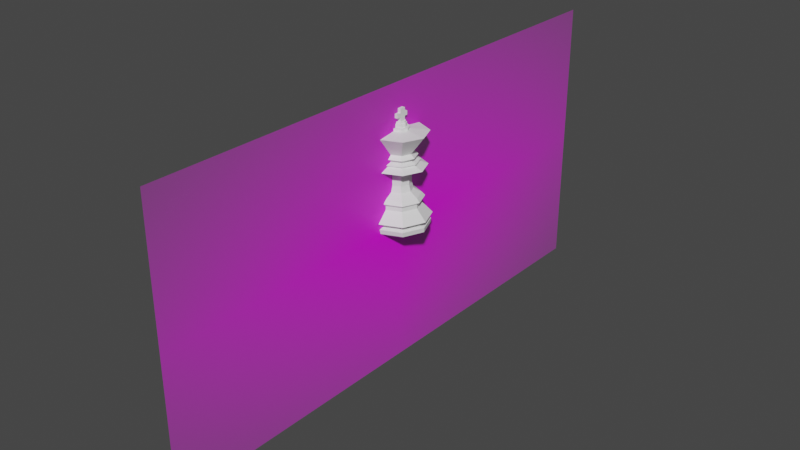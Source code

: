 # Source: King.blend  (saved by Blender 3.0.42; exported with 4.5.12 LTS)
import bpy
from mathutils import Matrix  # noqa: F401  (used for matrix-valued properties, if any)

bpy.ops.wm.read_factory_settings(use_empty=True)
scene = bpy.context.scene
scene.name = 'Scene'

# ---- collections
col_collection = bpy.data.collections.new('Collection'); scene.collection.children.link(col_collection)

# ---- images (referenced by path relative to the original .blend; pixels are not part of the script)
import os
ASSET_DIR = os.environ.get("B2B_ASSET_DIR", "")  # directory of the original .blend (textures are referenced by path, not embedded)
HERE = os.path.dirname(os.path.abspath(__file__))  # packed textures are extracted next to this script under _unpacked/

def load_image(name, relpath, width, height, colorspace="sRGB"):
    """Load a texture the original file referenced (path relative to the .blend, or extracted next to this script)."""
    p = next((c for c in (os.path.join(HERE, relpath), os.path.join(ASSET_DIR, relpath)) if relpath and os.path.exists(c)), "")
    if p:
        img = bpy.data.images.load(p, check_existing=True)
        img.name = name
    else:  # same state as the original file: an image datablock whose file is absent (Cycles renders it pink)
        img = bpy.data.images.new(name, width, height)
        img.source = "FILE"
        img.filepath = "//" + (relpath or name)
    img.colorspace_settings.name = colorspace
    return img
img_istockphoto_1197057716_170667a_jpg = load_image('istockphoto-1197057716-170667a.jpg', 'istockphoto-1197057716-170667a.jpg', 1024, 1024, 'sRGB')

# ---- materials (node trees are filled in below, after node groups)
mat_istockphoto_1197057716_170667a = bpy.data.materials.new('istockphoto-1197057716-170667a')
mat_istockphoto_1197057716_170667a.surface_render_method = 'BLENDED'
mat_istockphoto_1197057716_170667a.blend_method = 'BLEND'
mat_istockphoto_1197057716_170667a.use_transparent_shadow = False
mat_white = bpy.data.materials.new('white')
mat_white.use_transparent_shadow = False

# ---- material node trees
mat_istockphoto_1197057716_170667a.use_nodes = True; mat_istockphoto_1197057716_170667a.node_tree.nodes.clear()
_N = mat_istockphoto_1197057716_170667a.node_tree.nodes; _L = mat_istockphoto_1197057716_170667a.node_tree.links
n0 = _N.new('ShaderNodeOutputMaterial'); n0.name = 'Material Output'; n0.location = (300, 300)
n1 = _N.new('ShaderNodeTexImage'); n1.name = 'Image Texture'; n1.location = (-200, 300)
n1.image = img_istockphoto_1197057716_170667a_jpg
n1.extension = 'CLIP'
n2 = _N.new('ShaderNodeBsdfPrincipled'); n2.name = 'Principled BSDF'; n2.location = (0, 300)
n2.distribution = 'GGX'
n2.subsurface_method = 'RANDOM_WALK_SKIN'
n2.inputs[3].default_value = 1.45
n2.inputs[27].default_value = (0.0, 0.0, 0.0, 1.0)
n2.inputs[28].default_value = 1.0
_L.new(n1.outputs[0], n2.inputs[0])
_L.new(n1.outputs[1], n2.inputs[4])
_L.new(n2.outputs[0], n0.inputs[0])
n0.is_active_output = True
mat_white.use_nodes = True; mat_white.node_tree.nodes.clear()
_N = mat_white.node_tree.nodes; _L = mat_white.node_tree.links
n0 = _N.new('ShaderNodeBsdfPrincipled'); n0.name = 'Principled BSDF'; n0.location = (10, 300)
n0.distribution = 'GGX'
n0.subsurface_method = 'RANDOM_WALK_SKIN'
n0.inputs[0].default_value = (0.8912, 0.8912, 0.8912, 1.0)
n0.inputs[3].default_value = 1.45
n0.inputs[27].default_value = (0.0, 0.0, 0.0, 1.0)
n0.inputs[28].default_value = 1.0
n1 = _N.new('ShaderNodeOutputMaterial'); n1.name = 'Material Output'; n1.location = (300, 300)
_L.new(n0.outputs[0], n1.inputs[0])
n1.is_active_output = True

# ---- world
world_world = bpy.data.worlds.new('World'); scene.world = world_world
world_world.use_nodes = True; world_world.node_tree.nodes.clear()
_N = world_world.node_tree.nodes; _L = world_world.node_tree.links
n0 = _N.new('ShaderNodeOutputWorld'); n0.name = 'World Output'; n0.location = (300, 300)
n1 = _N.new('ShaderNodeBackground'); n1.name = 'Background'; n1.location = (10, 300)
n1.inputs[0].default_value = (0.05088, 0.05088, 0.05088, 1.0)
_L.new(n1.outputs[0], n0.inputs[0])
n0.is_active_output = True
world_world.color = (0.05088, 0.05088, 0.05088)
world_world.use_sun_shadow = False
world_world.sun_shadow_jitter_overblur = 0.0

# ---- meshes
me_istockphoto_1197057716_170667a = bpy.data.meshes.new('istockphoto-1197057716-170667a')
me_istockphoto_1197057716_170667a.from_pydata([(-0.8527, -0.5, 0.0), (0.8527, -0.5, 0.0), (-0.8527, 0.5, 0.0), (0.8527, 0.5, 0.0)], [], [(0, 1, 3, 2)])
_uv = me_istockphoto_1197057716_170667a.uv_layers.new(name='UVMap')
_uv.uv.foreach_set('vector', [0.0, 0.0, 1.0, 0.0, 1.0, 1.0, 0.0, 1.0])
me_istockphoto_1197057716_170667a.materials.append(mat_istockphoto_1197057716_170667a)
me_istockphoto_1197057716_170667a.use_remesh_fix_poles = True
me_istockphoto_1197057716_170667a.use_remesh_preserve_attributes = False
me_istockphoto_1197057716_170667a.update()
me_cylinder = bpy.data.meshes.new('Cylinder')
me_cylinder.from_pydata([(2.416e-08, 0.9263, 0.0), (2.462e-08, 0.7363, 2.024), (0.655, 0.655, 0.0), (0.5206, 0.5206, 2.024), (0.9263, 2.921e-08, 0.0), (0.7363, 2.921e-08, 2.024), (0.655, -0.655, 0.0), (0.5206, -0.5206, 2.024), (-5.681e-08, -0.9263, 0.0), (-3.976e-08, -0.7363, 2.024), (-0.655, -0.655, 0.0), (-0.5206, -0.5206, 2.024), (-0.9263, 2.921e-08, 0.0), (-0.7363, 2.921e-08, 2.024), (-0.655, 0.655, 0.0), (-0.5206, 0.5206, 2.024), (2.905e-08, 1.105, 1.074), (0.7817, 0.7817, 1.074), (1.105, 2.921e-08, 1.074), (0.7817, -0.7817, 1.074), (-6.758e-08, -1.105, 1.074), (-0.7817, -0.7817, 1.074), (-1.105, 2.921e-08, 1.074), (-0.7817, 0.7817, 1.074), (2.584e-08, 0.8203, 0.7025), (0.58, 0.58, 0.7025), (0.8203, 2.921e-08, 0.7025), (0.58, -0.58, 0.7025), (-4.587e-08, -0.8203, 0.7025), (-0.58, -0.58, 0.7025), (-0.8203, 2.921e-08, 0.7025), (-0.58, 0.58, 0.7025), (0.7448, 0.7448, 0.5513), (0.73, 0.7476, 0.1552), (1.053, 2.921e-08, 0.5513), (1.031, 0.01995, 0.1552), (0.7448, -0.7448, 0.5513), (0.73, -0.7077, 0.1552), (-5.92e-08, -1.053, 0.5513), (0.002366, -1.009, 0.1552), (-0.7448, -0.7448, 0.5513), (-0.7253, -0.7077, 0.1552), (-1.053, 2.921e-08, 0.5513), (-1.027, 0.01995, 0.1552), (-0.7448, 0.7448, 0.5513), (-0.7253, 0.7476, 0.1552), (0.002366, 1.049, 0.1552), (3.289e-08, 1.053, 0.5513), (0.5206, 0.5206, 2.362), (2.462e-08, 0.7363, 2.362), (0.7363, 2.921e-08, 2.362), (0.5206, -0.5206, 2.362), (-3.976e-08, -0.7363, 2.362), (-0.5206, -0.5206, 2.362), (-0.7363, 2.921e-08, 2.362), (-0.5206, 0.5206, 2.362), (0.5206, 0.5206, 2.886), (1.735e-08, 0.7363, 2.886), (0.7363, 2.921e-08, 2.886), (0.5206, -0.5206, 2.886), (-4.703e-08, -0.7363, 2.886), (-0.5206, -0.5206, 2.886), (-0.7363, 2.921e-08, 2.886), (-0.5206, 0.5206, 2.886), (0.8449, 2.921e-08, 2.589), (0.5975, -0.5975, 2.589), (2.206e-08, 0.8449, 2.589), (0.5975, 0.5975, 2.589), (-0.5975, 0.5975, 2.589), (-0.5975, -0.5975, 2.589), (-0.8449, 2.921e-08, 2.589), (-5.18e-08, -0.8449, 2.589), (0.8449, 2.921e-08, 2.589), (0.5975, -0.5975, 2.589), (2.206e-08, 0.8449, 2.589), (0.5975, 0.5975, 2.589), (-0.5975, 0.5975, 2.589), (-0.5975, -0.5975, 2.589), (-0.8449, 2.921e-08, 2.589), (-5.18e-08, -0.8449, 2.589), (0.2796, 0.2796, 3.84), (1.391e-08, 0.3954, 3.84), (0.3954, 2.921e-08, 3.84), (0.2796, -0.2796, 3.84), (-2.066e-08, -0.3954, 3.84), (-0.2796, -0.2796, 3.84), (-0.3954, 2.921e-08, 3.84), (-0.2796, 0.2796, 3.84), (-0.456, 2.921e-08, 3.305), (-0.3225, 0.3225, 3.305), (-2.538e-08, -0.456, 3.305), (-0.3225, -0.3225, 3.305), (0.456, 2.921e-08, 3.305), (0.3225, -0.3225, 3.305), (1.449e-08, 0.456, 3.305), (0.3225, 0.3225, 3.305), (0.2796, 0.2796, 5.086), (1.391e-08, 0.3954, 5.086), (0.3954, 2.921e-08, 5.086), (0.2796, -0.2796, 5.086), (-2.066e-08, -0.3954, 5.086), (-0.2796, -0.2796, 5.086), (-0.3954, 2.921e-08, 5.086), (-0.2796, 0.2796, 5.086), (0.4446, 0.4446, 5.633), (3.679e-08, 0.6288, 5.633), (0.6288, 1.484e-07, 5.633), (0.4446, -0.4446, 5.633), (-1.822e-08, -0.6288, 5.633), (-0.4446, -0.4446, 5.633), (-0.6288, 1.484e-07, 5.633), (-0.4446, 0.4446, 5.633), (-0.6681, -0.6681, 5.325), (-0.9448, 2.921e-08, 5.325), (0.6681, -0.6681, 5.325), (-3.428e-08, -0.9448, 5.325), (0.6681, 0.6681, 5.325), (0.9448, 2.921e-08, 5.325), (-0.6681, 0.6681, 5.325), (4.831e-08, 0.9448, 5.325), (0.3333, 0.3333, 5.924), (2.806e-08, 0.4714, 5.924), (0.4714, 1.484e-07, 5.924), (0.3333, -0.3333, 5.924), (-1.315e-08, -0.4714, 5.924), (-0.3333, -0.3333, 5.924), (-0.4714, 1.484e-07, 5.924), (-0.3333, 0.3333, 5.924), (4.15e-08, 0.6979, 5.779), (0.4935, 0.4935, 5.779), (-0.4935, 0.4935, 5.779), (-0.4935, -0.4935, 5.779), (-0.6979, 1.484e-07, 5.779), (0.4935, -0.4935, 5.779), (-1.95e-08, -0.6979, 5.779), (0.6979, 1.484e-07, 5.779), (0.3333, 0.3333, 6.081), (2.806e-08, 0.4714, 6.081), (0.4714, 1.484e-07, 6.081), (0.3333, -0.3333, 6.081), (-1.315e-08, -0.4714, 6.081), (-0.3333, -0.3333, 6.081), (-0.4714, 1.484e-07, 6.081), (-0.3333, 0.3333, 6.081), (0.3333, 0.3333, 6.504), (2.806e-08, 0.4714, 6.504), (0.4714, 1.484e-07, 6.504), (0.3333, -0.3333, 6.504), (-1.315e-08, -0.4714, 6.504), (-0.3333, -0.3333, 6.504), (-0.4714, 1.484e-07, 6.504), (-0.3333, 0.3333, 6.504), (0.6097, 2.921e-08, 6.189), (0.4311, -0.4311, 6.189), (3.952e-08, 0.6097, 6.189), (0.4311, 0.4311, 6.189), (-0.4311, 0.4311, 6.189), (-0.4311, -0.4311, 6.189), (-0.6097, 2.921e-08, 6.189), (-1.38e-08, -0.6097, 6.189), (0.2321, 0.2321, 8.355), (1.886e-08, 0.3282, 8.355), (0.3282, 1.484e-07, 8.355), (0.2321, -0.2321, 8.355), (-9.837e-09, -0.3282, 8.355), (-0.2321, -0.2321, 8.355), (-0.3282, 1.484e-07, 8.355), (-0.2321, 0.2321, 8.355), (-0.9975, -9e-08, 8.14), (-0.7053, 0.7053, 8.14), (-2.549e-08, -0.9975, 8.14), (-0.7053, -0.7053, 8.14), (0.9975, -9e-08, 8.14), (0.7053, -0.7053, 8.14), (6.17e-08, 0.9975, 8.14), (0.7053, 0.7053, 8.14), (0.2321, 0.2321, 8.576), (-7.369e-08, 0.3282, 8.576), (0.3282, 1.484e-07, 8.576), (0.2321, -0.2321, 8.576), (-1.024e-07, -0.3282, 8.576), (-0.2321, -0.2321, 8.576), (-0.3282, 1.484e-07, 8.576), (-0.2321, 0.2321, 8.576), (0.1637, 0.1637, 8.576), (-8.213e-08, 0.2315, 8.576), (0.2315, 2.676e-07, 8.576), (0.1637, -0.1637, 8.576), (-1.024e-07, -0.2315, 8.576), (-0.1637, -0.1637, 8.576), (-0.2315, 2.676e-07, 8.576), (-0.1637, 0.1637, 8.576), (0.1637, 0.1637, 8.891), (-3.807e-08, 0.2315, 8.891), (0.2315, 2.676e-07, 8.891), (0.1637, -0.1637, 8.891), (-5.832e-08, -0.2315, 8.891), (-0.1637, -0.1637, 8.891), (-0.2315, 2.676e-07, 8.891), (-0.1637, 0.1637, 8.891), (0.1382, 0.1382, 8.891), (-3.999e-08, 0.1955, 8.891), (0.1955, 2.676e-07, 8.891), (0.1382, -0.1382, 8.891), (-5.704e-08, -0.1955, 8.891), (-0.1382, -0.1382, 8.891), (-0.1955, 2.676e-07, 8.891), (-0.1382, 0.1382, 8.891), (0.1382, 0.1382, 9.03), (-1.251e-08, 0.1955, 9.03), (0.1955, 2.676e-07, 9.03), (0.1382, -0.1382, 9.03), (-2.957e-08, -0.1955, 9.03), (-0.1382, -0.1382, 9.03), (-0.1955, 2.676e-07, 9.03), (-0.1382, 0.1382, 9.03), (0.07829, 0.07829, 9.03), (-1.74e-08, 0.1107, 9.03), (0.1107, 2.676e-07, 9.03), (0.07829, -0.07829, 9.03), (-2.712e-08, -0.1107, 9.03), (-0.07829, -0.07829, 9.03), (-0.1107, 2.676e-07, 9.03), (-0.07829, 0.07829, 9.03), (-0.1038, -0.1072, 9.03), (-0.1038, -0.1072, 10.09), (-0.1038, 0.1093, 9.03), (-0.1038, 0.1093, 10.09), (0.1127, -0.1072, 9.03), (0.1127, -0.1072, 10.09), (0.1127, 0.1093, 9.03), (0.1127, 0.1093, 10.09), (-0.1038, -0.1072, 10.09), (-0.1038, 0.1093, 10.09), (0.1127, 0.1093, 10.09), (0.1127, -0.1072, 10.09), (-0.1038, -0.1072, 9.384), (-0.1038, -0.1072, 9.738), (-0.1038, 0.1093, 9.738), (-0.1038, 0.1093, 9.384), (0.1127, 0.1093, 9.738), (0.1127, 0.1093, 9.384), (0.1127, -0.1072, 9.738), (0.1127, -0.1072, 9.384), (-0.1038, -0.2614, 9.384), (-0.1038, -0.2614, 9.738), (0.1127, -0.2614, 9.738), (0.1127, -0.2614, 9.384), (-0.1038, 0.2295, 9.738), (-0.1038, 0.2295, 9.384), (0.1127, 0.2295, 9.738), (0.1127, 0.2295, 9.384)], [], [(15, 13, 54, 55), (0, 2, 4, 6, 8, 10, 12, 14), (14, 45, 46, 0), (12, 43, 45, 14), (10, 41, 43, 12), (8, 39, 41, 10), (6, 37, 39, 8), (4, 35, 37, 6), (2, 33, 35, 4), (25, 24, 16, 17), (26, 25, 17, 18), (27, 26, 18, 19), (28, 27, 19, 20), (29, 28, 20, 21), (30, 29, 21, 22), (31, 30, 22, 23), (24, 31, 23, 16), (23, 15, 1, 16), (22, 13, 15, 23), (21, 11, 13, 22), (20, 9, 11, 21), (19, 7, 9, 20), (18, 5, 7, 19), (17, 3, 5, 18), (1, 3, 17, 16), (47, 24, 25, 32), (32, 25, 26, 34), (34, 26, 27, 36), (36, 27, 28, 38), (38, 28, 29, 40), (40, 29, 30, 42), (42, 30, 31, 44), (44, 31, 24, 47), (33, 46, 47, 32), (35, 33, 32, 34), (37, 35, 34, 36), (39, 37, 36, 38), (41, 39, 38, 40), (43, 41, 40, 42), (45, 43, 42, 44), (46, 45, 44, 47), (0, 46, 33, 2), (65, 64, 58, 59), (13, 11, 53, 54), (11, 9, 52, 53), (9, 7, 51, 52), (7, 5, 50, 51), (5, 3, 48, 50), (3, 1, 49, 48), (1, 15, 55, 49), (89, 88, 86, 87), (67, 66, 57, 56), (66, 68, 63, 57), (70, 69, 61, 62), (71, 65, 59, 60), (64, 67, 56, 58), (68, 70, 62, 63), (69, 71, 60, 61), (53, 52, 71, 69), (55, 54, 70, 68), (50, 48, 67, 64), (52, 51, 65, 71), (54, 53, 69, 70), (49, 55, 68, 66), (48, 49, 66, 67), (51, 50, 64, 65), (67, 66, 74, 75), (70, 69, 77, 78), (64, 67, 75, 72), (69, 71, 79, 77), (65, 64, 72, 73), (66, 68, 76, 74), (71, 65, 73, 79), (68, 70, 78, 76), (85, 84, 100, 101), (91, 90, 84, 85), (93, 92, 82, 83), (95, 94, 81, 80), (94, 89, 87, 81), (88, 91, 85, 86), (90, 93, 83, 84), (92, 95, 80, 82), (58, 56, 95, 92), (60, 59, 93, 90), (62, 61, 91, 88), (57, 63, 89, 94), (56, 57, 94, 95), (59, 58, 92, 93), (61, 60, 90, 91), (63, 62, 88, 89), (113, 112, 109, 110), (83, 82, 98, 99), (80, 81, 97, 96), (81, 87, 103, 97), (86, 85, 101, 102), (84, 83, 99, 100), (82, 80, 96, 98), (87, 86, 102, 103), (129, 128, 121, 120), (115, 114, 107, 108), (117, 116, 104, 106), (118, 113, 110, 111), (112, 115, 108, 109), (114, 117, 106, 107), (116, 119, 105, 104), (119, 118, 111, 105), (97, 103, 118, 119), (96, 97, 119, 116), (99, 98, 117, 114), (101, 100, 115, 112), (103, 102, 113, 118), (98, 96, 116, 117), (100, 99, 114, 115), (102, 101, 112, 113), (122, 120, 136, 138), (128, 130, 127, 121), (132, 131, 125, 126), (134, 133, 123, 124), (135, 129, 120, 122), (130, 132, 126, 127), (131, 134, 124, 125), (133, 135, 122, 123), (107, 106, 135, 133), (109, 108, 134, 131), (111, 110, 132, 130), (106, 104, 129, 135), (108, 107, 133, 134), (110, 109, 131, 132), (105, 111, 130, 128), (104, 105, 128, 129), (153, 152, 146, 147), (127, 126, 142, 143), (125, 124, 140, 141), (123, 122, 138, 139), (120, 121, 137, 136), (121, 127, 143, 137), (126, 125, 141, 142), (124, 123, 139, 140), (169, 168, 166, 167), (155, 154, 145, 144), (154, 156, 151, 145), (158, 157, 149, 150), (159, 153, 147, 148), (152, 155, 144, 146), (156, 158, 150, 151), (157, 159, 148, 149), (141, 140, 159, 157), (143, 142, 158, 156), (138, 136, 155, 152), (140, 139, 153, 159), (142, 141, 157, 158), (137, 143, 156, 154), (136, 137, 154, 155), (139, 138, 152, 153), (161, 167, 183, 177), (171, 170, 164, 165), (173, 172, 162, 163), (175, 174, 161, 160), (174, 169, 167, 161), (168, 171, 165, 166), (170, 173, 163, 164), (172, 175, 160, 162), (146, 144, 175, 172), (148, 147, 173, 170), (150, 149, 171, 168), (145, 151, 169, 174), (144, 145, 174, 175), (147, 146, 172, 173), (149, 148, 170, 171), (151, 150, 168, 169), (183, 182, 190, 191), (166, 165, 181, 182), (164, 163, 179, 180), (162, 160, 176, 178), (167, 166, 182, 183), (165, 164, 180, 181), (163, 162, 178, 179), (160, 161, 177, 176), (190, 189, 197, 198), (181, 180, 188, 189), (179, 178, 186, 187), (176, 177, 185, 184), (177, 183, 191, 185), (182, 181, 189, 190), (180, 179, 187, 188), (178, 176, 184, 186), (192, 193, 201, 200), (188, 187, 195, 196), (186, 184, 192, 194), (191, 190, 198, 199), (189, 188, 196, 197), (187, 186, 194, 195), (184, 185, 193, 192), (185, 191, 199, 193), (207, 206, 214, 215), (193, 199, 207, 201), (198, 197, 205, 206), (196, 195, 203, 204), (194, 192, 200, 202), (199, 198, 206, 207), (197, 196, 204, 205), (195, 194, 202, 203), (210, 208, 216, 218), (205, 204, 212, 213), (203, 202, 210, 211), (200, 201, 209, 208), (201, 207, 215, 209), (206, 205, 213, 214), (204, 203, 211, 212), (202, 200, 208, 210), (215, 214, 222, 223), (213, 212, 220, 221), (211, 210, 218, 219), (208, 209, 217, 216), (209, 215, 223, 217), (214, 213, 221, 222), (212, 211, 219, 220), (237, 225, 227, 238), (238, 227, 231, 240), (240, 231, 229, 242), (242, 229, 225, 237), (229, 231, 234, 235), (234, 233, 232, 235), (227, 225, 232, 233), (225, 229, 235, 232), (231, 227, 233, 234), (228, 243, 236, 224), (237, 236, 244, 245), (230, 241, 243, 228), (241, 240, 242, 243), (226, 239, 241, 230), (239, 238, 248, 249), (224, 236, 239, 226), (236, 237, 238, 239), (247, 246, 245, 244), (236, 243, 247, 244), (242, 237, 245, 246), (243, 242, 246, 247), (249, 248, 250, 251), (241, 239, 249, 251), (238, 240, 250, 248), (240, 241, 251, 250)])
_k = {(0, 2): 0.93725, (1, 3): 0.87843, (2, 4): 0.93725, (3, 5): 0.87843, (4, 6): 0.93725, (5, 7): 0.87843, (6, 8): 0.93725, (7, 9): 0.87843, (8, 10): 0.93725, (9, 11): 0.87843, (10, 12): 0.93725, (11, 13): 0.87843, (12, 14): 0.93725, (13, 15): 0.87843, (0, 14): 0.93725, (1, 15): 0.87843, (33, 46): 0.97647, (32, 47): 0.84706, (33, 35): 0.97647, (32, 34): 0.84706, (35, 37): 0.97647, (34, 36): 0.84706, (37, 39): 0.97647, (36, 38): 0.84706, (39, 41): 0.97647, (38, 40): 0.84706, (41, 43): 0.97647, (40, 42): 0.84706, (43, 45): 0.97647, (42, 44): 0.84706, (45, 46): 0.97647, (44, 47): 0.84706, (48, 49): 0.87843, (48, 50): 0.87843, (50, 51): 0.87843, (51, 52): 0.87843, (52, 53): 0.87843, (53, 54): 0.87843, (54, 55): 0.87843, (49, 55): 0.87843, (56, 57): 0.87843, (56, 58): 0.87843, (58, 59): 0.87843, (59, 60): 0.87843, (60, 61): 0.87843, (61, 62): 0.87843, (62, 63): 0.87843, (57, 63): 0.87843, (80, 81): 0.87843, (80, 82): 0.87843, (82, 83): 0.87843, (83, 84): 0.87843, (84, 85): 0.87843, (85, 86): 0.87843, (86, 87): 0.87843, (81, 87): 0.87843, (96, 97): 0.87843, (96, 98): 0.87843, (98, 99): 0.87843, (99, 100): 0.87843, (100, 101): 0.87843, (101, 102): 0.87843, (102, 103): 0.87843, (97, 103): 0.87843, (104, 105): 0.87843, (104, 106): 0.87843, (106, 107): 0.87843, (107, 108): 0.87843, (108, 109): 0.87843, (109, 110): 0.87843, (110, 111): 0.87843, (105, 111): 0.87843, (120, 121): 0.87843, (120, 122): 0.87843, (122, 123): 0.87843, (123, 124): 0.87843, (124, 125): 0.87843, (125, 126): 0.87843, (126, 127): 0.87843, (121, 127): 0.87843, (136, 137): 0.87843, (136, 138): 0.87843, (138, 139): 0.87843, (139, 140): 0.87843, (140, 141): 0.87843, (141, 142): 0.87843, (142, 143): 0.87843, (137, 143): 0.87843, (144, 145): 0.87843, (144, 146): 0.87843, (146, 147): 0.87843, (147, 148): 0.87843, (148, 149): 0.87843, (149, 150): 0.87843, (150, 151): 0.87843, (145, 151): 0.87843, (160, 161): 0.87843, (160, 162): 0.87843, (162, 163): 0.87843, (163, 164): 0.87843, (164, 165): 0.87843, (165, 166): 0.87843, (166, 167): 0.87843, (161, 167): 0.87843, (172, 175): 0.21961, (170, 173): 0.21961, (168, 171): 0.21961, (169, 174): 0.21961, (174, 175): 0.21961, (172, 173): 0.21961, (170, 171): 0.21961, (168, 169): 0.21961, (176, 177): 0.87843, (176, 178): 0.87843, (178, 179): 0.87843, (179, 180): 0.87843, (180, 181): 0.87843, (181, 182): 0.87843, (182, 183): 0.87843, (177, 183): 0.87843, (184, 185): 0.87843, (184, 186): 0.87843, (186, 187): 0.87843, (187, 188): 0.87843, (188, 189): 0.87843, (189, 190): 0.87843, (190, 191): 0.87843, (185, 191): 0.87843, (192, 193): 0.87843, (192, 194): 0.87843, (194, 195): 0.87843, (195, 196): 0.87843, (196, 197): 0.87843, (197, 198): 0.87843, (198, 199): 0.87843, (193, 199): 0.87843, (200, 201): 0.87843, (200, 202): 0.87843, (202, 203): 0.87843, (203, 204): 0.87843, (204, 205): 0.87843, (205, 206): 0.87843, (206, 207): 0.87843, (201, 207): 0.87843, (208, 209): 0.87843, (208, 210): 0.87843, (210, 211): 0.87843, (211, 212): 0.87843, (212, 213): 0.87843, (213, 214): 0.87843, (214, 215): 0.87843, (209, 215): 0.87843, (216, 217): 0.87843, (216, 218): 0.87843, (218, 219): 0.87843, (219, 220): 0.87843, (220, 221): 0.87843, (221, 222): 0.87843, (222, 223): 0.87843, (217, 223): 0.87843}
me_cylinder.attributes.new('crease_edge', 'FLOAT', 'EDGE').data.foreach_set('value', [_k.get((min(e.vertices), max(e.vertices)), 0.0) for e in me_cylinder.edges])
_uv = me_cylinder.uv_layers.new(name='UVMap')
_uv.uv.foreach_set('vector', [0.125, 1.0, 0.25, 1.0, 0.25, 1.0, 0.125, 1.0, 0.75, 0.49, 0.9197, 0.4197, 0.99, 0.25, 0.9197, 0.08029, 0.75, 0.01, 0.5803, 0.08029, 0.51, 0.25, 0.5803, 0.4197, 0.125, 0.5, 0.125, 0.5413, 9.083e-05, 0.5413, 0.0, 0.5, 0.25, 0.5, 0.25, 0.5413, 0.125, 0.5413, 0.125, 0.5, 0.375, 0.5, 0.375, 0.5413, 0.25, 0.5413, 0.25, 0.5, 0.5, 0.5, 0.5, 0.5413, 0.375, 0.5413, 0.375, 0.5, 0.625, 0.5, 0.625, 0.5413, 0.5, 0.5413, 0.5, 0.5, 0.75, 0.5, 0.75, 0.5413, 0.625, 0.5413, 0.625, 0.5, 0.875, 0.5, 0.875, 0.5413, 0.75, 0.5413, 0.75, 0.5, 0.875, 0.6167, 1.0, 0.6167, 1.0, 0.7373, 0.875, 0.7373, 0.75, 0.6167, 0.875, 0.6167, 0.875, 0.7373, 0.75, 0.7373, 0.625, 0.6167, 0.75, 0.6167, 0.75, 0.7373, 0.625, 0.7373, 0.5, 0.6167, 0.625, 0.6167, 0.625, 0.7373, 0.5, 0.7373, 0.375, 0.6167, 0.5, 0.6167, 0.5, 0.7373, 0.375, 0.7373, 0.25, 0.6167, 0.375, 0.6167, 0.375, 0.7373, 0.25, 0.7373, 0.125, 0.6167, 0.25, 0.6167, 0.25, 0.7373, 0.125, 0.7373, 0.0, 0.6167, 0.125, 0.6167, 0.125, 0.7373, 0.0, 0.7373, 0.125, 0.7373, 0.125, 1.0, 0.0, 1.0, 0.0, 0.7373, 0.25, 0.7373, 0.25, 1.0, 0.125, 1.0, 0.125, 0.7373, 0.375, 0.7373, 0.375, 1.0, 0.25, 1.0, 0.25, 0.7373, 0.5, 0.7373, 0.5, 1.0, 0.375, 1.0, 0.375, 0.7373, 0.625, 0.7373, 0.625, 1.0, 0.5, 1.0, 0.5, 0.7373, 0.75, 0.7373, 0.75, 1.0, 0.625, 1.0, 0.625, 0.7373, 0.875, 0.7373, 0.875, 1.0, 0.75, 1.0, 0.75, 0.7373, 1.0, 1.0, 0.875, 1.0, 0.875, 0.7373, 1.0, 0.7373, 0.9999, 0.5896, 1.0, 0.6167, 0.875, 0.6167, 0.875, 0.5896, 0.875, 0.5896, 0.875, 0.6167, 0.75, 0.6167, 0.75, 0.5896, 0.75, 0.5896, 0.75, 0.6167, 0.625, 0.6167, 0.625, 0.5896, 0.625, 0.5896, 0.625, 0.6167, 0.5, 0.6167, 0.5, 0.5896, 0.5, 0.5896, 0.5, 0.6167, 0.375, 0.6167, 0.375, 0.5896, 0.375, 0.5896, 0.375, 0.6167, 0.25, 0.6167, 0.25, 0.5896, 0.25, 0.5896, 0.25, 0.6167, 0.125, 0.6167, 0.125, 0.5896, 0.125, 0.5896, 0.125, 0.6167, 0.0, 0.6167, 6.192e-05, 0.5896, 0.875, 0.5413, 0.9999, 0.5413, 0.9999, 0.5896, 0.875, 0.5896, 0.75, 0.5413, 0.875, 0.5413, 0.875, 0.5896, 0.75, 0.5896, 0.625, 0.5413, 0.75, 0.5413, 0.75, 0.5896, 0.625, 0.5896, 0.5, 0.5413, 0.625, 0.5413, 0.625, 0.5896, 0.5, 0.5896, 0.375, 0.5413, 0.5, 0.5413, 0.5, 0.5896, 0.375, 0.5896, 0.25, 0.5413, 0.375, 0.5413, 0.375, 0.5896, 0.25, 0.5896, 0.125, 0.5413, 0.25, 0.5413, 0.25, 0.5896, 0.125, 0.5896, 9.083e-05, 0.5413, 0.125, 0.5413, 0.125, 0.5896, 6.192e-05, 0.5896, 1.0, 0.5, 0.9999, 0.5413, 0.875, 0.5413, 0.875, 0.5, 0.625, 1.0, 0.75, 1.0, 0.75, 1.0, 0.625, 1.0, 0.25, 1.0, 0.375, 1.0, 0.375, 1.0, 0.25, 1.0, 0.375, 1.0, 0.5, 1.0, 0.5, 1.0, 0.375, 1.0, 0.5, 1.0, 0.625, 1.0, 0.625, 1.0, 0.5, 1.0, 0.625, 1.0, 0.75, 1.0, 0.75, 1.0, 0.625, 1.0, 0.75, 1.0, 0.875, 1.0, 0.875, 1.0, 0.75, 1.0, 0.875, 1.0, 1.0, 1.0, 1.0, 1.0, 0.875, 1.0, 0.0, 1.0, 0.125, 1.0, 0.125, 1.0, 0.0, 1.0, 0.125, 1.0, 0.25, 1.0, 0.25, 1.0, 0.125, 1.0, 0.875, 1.0, 1.0, 1.0, 1.0, 1.0, 0.875, 1.0, 0.0, 1.0, 0.125, 1.0, 0.125, 1.0, 0.0, 1.0, 0.25, 1.0, 0.375, 1.0, 0.375, 1.0, 0.25, 1.0, 0.5, 1.0, 0.625, 1.0, 0.625, 1.0, 0.5, 1.0, 0.75, 1.0, 0.875, 1.0, 0.875, 1.0, 0.75, 1.0, 0.125, 1.0, 0.25, 1.0, 0.25, 1.0, 0.125, 1.0, 0.375, 1.0, 0.5, 1.0, 0.5, 1.0, 0.375, 1.0, 0.375, 1.0, 0.5, 1.0, 0.5, 1.0, 0.375, 1.0, 0.125, 1.0, 0.25, 1.0, 0.25, 1.0, 0.125, 1.0, 0.75, 1.0, 0.875, 1.0, 0.875, 1.0, 0.75, 1.0, 0.5, 1.0, 0.625, 1.0, 0.625, 1.0, 0.5, 1.0, 0.25, 1.0, 0.375, 1.0, 0.375, 1.0, 0.25, 1.0, 0.0, 1.0, 0.125, 1.0, 0.125, 1.0, 0.0, 1.0, 0.875, 1.0, 1.0, 1.0, 1.0, 1.0, 0.875, 1.0, 0.625, 1.0, 0.75, 1.0, 0.75, 1.0, 0.625, 1.0, 0.875, 1.0, 1.0, 1.0, 1.0, 1.0, 0.875, 1.0, 0.25, 1.0, 0.375, 1.0, 0.375, 1.0, 0.25, 1.0, 0.75, 1.0, 0.875, 1.0, 0.875, 1.0, 0.75, 1.0, 0.375, 1.0, 0.5, 1.0, 0.5, 1.0, 0.375, 1.0, 0.625, 1.0, 0.75, 1.0, 0.75, 1.0, 0.625, 1.0, 0.0, 1.0, 0.125, 1.0, 0.125, 1.0, 0.0, 1.0, 0.5, 1.0, 0.625, 1.0, 0.625, 1.0, 0.5, 1.0, 0.125, 1.0, 0.25, 1.0, 0.25, 1.0, 0.125, 1.0, 0.375, 1.0, 0.5, 1.0, 0.5, 1.0, 0.375, 1.0, 0.375, 1.0, 0.5, 1.0, 0.5, 1.0, 0.375, 1.0, 0.625, 1.0, 0.75, 1.0, 0.75, 1.0, 0.625, 1.0, 0.875, 1.0, 1.0, 1.0, 1.0, 1.0, 0.875, 1.0, 0.0, 1.0, 0.125, 1.0, 0.125, 1.0, 0.0, 1.0, 0.25, 1.0, 0.375, 1.0, 0.375, 1.0, 0.25, 1.0, 0.5, 1.0, 0.625, 1.0, 0.625, 1.0, 0.5, 1.0, 0.75, 1.0, 0.875, 1.0, 0.875, 1.0, 0.75, 1.0, 0.75, 1.0, 0.875, 1.0, 0.875, 1.0, 0.75, 1.0, 0.5, 1.0, 0.625, 1.0, 0.625, 1.0, 0.5, 1.0, 0.25, 1.0, 0.375, 1.0, 0.375, 1.0, 0.25, 1.0, 0.0, 1.0, 0.125, 1.0, 0.125, 1.0, 0.0, 1.0, 0.875, 1.0, 1.0, 1.0, 1.0, 1.0, 0.875, 1.0, 0.625, 1.0, 0.75, 1.0, 0.75, 1.0, 0.625, 1.0, 0.375, 1.0, 0.5, 1.0, 0.5, 1.0, 0.375, 1.0, 0.125, 1.0, 0.25, 1.0, 0.25, 1.0, 0.125, 1.0, 0.25, 1.0, 0.375, 1.0, 0.375, 1.0, 0.25, 1.0, 0.625, 1.0, 0.75, 1.0, 0.75, 1.0, 0.625, 1.0, 0.875, 1.0, 1.0, 1.0, 1.0, 1.0, 0.875, 1.0, 0.0, 1.0, 0.125, 1.0, 0.125, 1.0, 0.0, 1.0, 0.25, 1.0, 0.375, 1.0, 0.375, 1.0, 0.25, 1.0, 0.5, 1.0, 0.625, 1.0, 0.625, 1.0, 0.5, 1.0, 0.75, 1.0, 0.875, 1.0, 0.875, 1.0, 0.75, 1.0, 0.125, 1.0, 0.25, 1.0, 0.25, 1.0, 0.125, 1.0, 0.875, 1.0, 1.0, 1.0, 1.0, 1.0, 0.875, 1.0, 0.5, 1.0, 0.625, 1.0, 0.625, 1.0, 0.5, 1.0, 0.75, 1.0, 0.875, 1.0, 0.875, 1.0, 0.75, 1.0, 0.125, 1.0, 0.25, 1.0, 0.25, 1.0, 0.125, 1.0, 0.375, 1.0, 0.5, 1.0, 0.5, 1.0, 0.375, 1.0, 0.625, 1.0, 0.75, 1.0, 0.75, 1.0, 0.625, 1.0, 0.875, 1.0, 1.0, 1.0, 1.0, 1.0, 0.875, 1.0, 0.0, 1.0, 0.125, 1.0, 0.125, 1.0, 0.0, 1.0, 0.0, 1.0, 0.125, 1.0, 0.125, 1.0, 0.0, 1.0, 0.875, 1.0, 1.0, 1.0, 1.0, 1.0, 0.875, 1.0, 0.625, 1.0, 0.75, 1.0, 0.75, 1.0, 0.625, 1.0, 0.375, 1.0, 0.5, 1.0, 0.5, 1.0, 0.375, 1.0, 0.125, 1.0, 0.25, 1.0, 0.25, 1.0, 0.125, 1.0, 0.75, 1.0, 0.875, 1.0, 0.875, 1.0, 0.75, 1.0, 0.5, 1.0, 0.625, 1.0, 0.625, 1.0, 0.5, 1.0, 0.25, 1.0, 0.375, 1.0, 0.375, 1.0, 0.25, 1.0, 0.75, 1.0, 0.875, 1.0, 0.875, 1.0, 0.75, 1.0, 0.0, 1.0, 0.125, 1.0, 0.125, 1.0, 0.0, 1.0, 0.25, 1.0, 0.375, 1.0, 0.375, 1.0, 0.25, 1.0, 0.5, 1.0, 0.625, 1.0, 0.625, 1.0, 0.5, 1.0, 0.75, 1.0, 0.875, 1.0, 0.875, 1.0, 0.75, 1.0, 0.125, 1.0, 0.25, 1.0, 0.25, 1.0, 0.125, 1.0, 0.375, 1.0, 0.5, 1.0, 0.5, 1.0, 0.375, 1.0, 0.625, 1.0, 0.75, 1.0, 0.75, 1.0, 0.625, 1.0, 0.625, 1.0, 0.75, 1.0, 0.75, 1.0, 0.625, 1.0, 0.375, 1.0, 0.5, 1.0, 0.5, 1.0, 0.375, 1.0, 0.125, 1.0, 0.25, 1.0, 0.25, 1.0, 0.125, 1.0, 0.75, 1.0, 0.875, 1.0, 0.875, 1.0, 0.75, 1.0, 0.5, 1.0, 0.625, 1.0, 0.625, 1.0, 0.5, 1.0, 0.25, 1.0, 0.375, 1.0, 0.375, 1.0, 0.25, 1.0, 0.0, 1.0, 0.125, 1.0, 0.125, 1.0, 0.0, 1.0, 0.875, 1.0, 1.0, 1.0, 1.0, 1.0, 0.875, 1.0, 0.625, 1.0, 0.75, 1.0, 0.75, 1.0, 0.625, 1.0, 0.125, 1.0, 0.25, 1.0, 0.25, 1.0, 0.125, 1.0, 0.375, 1.0, 0.5, 1.0, 0.5, 1.0, 0.375, 1.0, 0.625, 1.0, 0.75, 1.0, 0.75, 1.0, 0.625, 1.0, 0.875, 1.0, 1.0, 1.0, 1.0, 1.0, 0.875, 1.0, 0.0, 1.0, 0.125, 1.0, 0.125, 1.0, 0.0, 1.0, 0.25, 1.0, 0.375, 1.0, 0.375, 1.0, 0.25, 1.0, 0.5, 1.0, 0.625, 1.0, 0.625, 1.0, 0.5, 1.0, 0.125, 1.0, 0.25, 1.0, 0.25, 1.0, 0.125, 1.0, 0.875, 1.0, 1.0, 1.0, 1.0, 1.0, 0.875, 1.0, 0.0, 1.0, 0.125, 1.0, 0.125, 1.0, 0.0, 1.0, 0.25, 1.0, 0.375, 1.0, 0.375, 1.0, 0.25, 1.0, 0.5, 1.0, 0.625, 1.0, 0.625, 1.0, 0.5, 1.0, 0.75, 1.0, 0.875, 1.0, 0.875, 1.0, 0.75, 1.0, 0.125, 1.0, 0.25, 1.0, 0.25, 1.0, 0.125, 1.0, 0.375, 1.0, 0.5, 1.0, 0.5, 1.0, 0.375, 1.0, 0.375, 1.0, 0.5, 1.0, 0.5, 1.0, 0.375, 1.0, 0.125, 1.0, 0.25, 1.0, 0.25, 1.0, 0.125, 1.0, 0.75, 1.0, 0.875, 1.0, 0.875, 1.0, 0.75, 1.0, 0.5, 1.0, 0.625, 1.0, 0.625, 1.0, 0.5, 1.0, 0.25, 1.0, 0.375, 1.0, 0.375, 1.0, 0.25, 1.0, 0.0, 1.0, 0.125, 1.0, 0.125, 1.0, 0.0, 1.0, 0.875, 1.0, 1.0, 1.0, 1.0, 1.0, 0.875, 1.0, 0.625, 1.0, 0.75, 1.0, 0.75, 1.0, 0.625, 1.0, 0.0, 1.0, 0.125, 1.0, 0.125, 1.0, 0.0, 1.0, 0.375, 1.0, 0.5, 1.0, 0.5, 1.0, 0.375, 1.0, 0.625, 1.0, 0.75, 1.0, 0.75, 1.0, 0.625, 1.0, 0.875, 1.0, 1.0, 1.0, 1.0, 1.0, 0.875, 1.0, 0.0, 1.0, 0.125, 1.0, 0.125, 1.0, 0.0, 1.0, 0.25, 1.0, 0.375, 1.0, 0.375, 1.0, 0.25, 1.0, 0.5, 1.0, 0.625, 1.0, 0.625, 1.0, 0.5, 1.0, 0.75, 1.0, 0.875, 1.0, 0.875, 1.0, 0.75, 1.0, 0.75, 1.0, 0.875, 1.0, 0.875, 1.0, 0.75, 1.0, 0.5, 1.0, 0.625, 1.0, 0.625, 1.0, 0.5, 1.0, 0.25, 1.0, 0.375, 1.0, 0.375, 1.0, 0.25, 1.0, 0.0, 1.0, 0.125, 1.0, 0.125, 1.0, 0.0, 1.0, 0.875, 1.0, 1.0, 1.0, 1.0, 1.0, 0.875, 1.0, 0.625, 1.0, 0.75, 1.0, 0.75, 1.0, 0.625, 1.0, 0.375, 1.0, 0.5, 1.0, 0.5, 1.0, 0.375, 1.0, 0.125, 1.0, 0.25, 1.0, 0.25, 1.0, 0.125, 1.0, 0.125, 1.0, 0.25, 1.0, 0.25, 1.0, 0.125, 1.0, 0.25, 1.0, 0.375, 1.0, 0.375, 1.0, 0.25, 1.0, 0.5, 1.0, 0.625, 1.0, 0.625, 1.0, 0.5, 1.0, 0.75, 1.0, 0.875, 1.0, 0.875, 1.0, 0.75, 1.0, 0.125, 1.0, 0.25, 1.0, 0.25, 1.0, 0.125, 1.0, 0.375, 1.0, 0.5, 1.0, 0.5, 1.0, 0.375, 1.0, 0.625, 1.0, 0.75, 1.0, 0.75, 1.0, 0.625, 1.0, 0.875, 1.0, 1.0, 1.0, 1.0, 1.0, 0.875, 1.0, 0.25, 1.0, 0.375, 1.0, 0.375, 1.0, 0.25, 1.0, 0.375, 1.0, 0.5, 1.0, 0.5, 1.0, 0.375, 1.0, 0.625, 1.0, 0.75, 1.0, 0.75, 1.0, 0.625, 1.0, 0.875, 1.0, 1.0, 1.0, 1.0, 1.0, 0.875, 1.0, 0.0, 1.0, 0.125, 1.0, 0.125, 1.0, 0.0, 1.0, 0.25, 1.0, 0.375, 1.0, 0.375, 1.0, 0.25, 1.0, 0.5, 1.0, 0.625, 1.0, 0.625, 1.0, 0.5, 1.0, 0.75, 1.0, 0.875, 1.0, 0.875, 1.0, 0.75, 1.0, 0.875, 1.0, 1.0, 1.0, 1.0, 1.0, 0.875, 1.0, 0.5, 1.0, 0.625, 1.0, 0.625, 1.0, 0.5, 1.0, 0.75, 1.0, 0.875, 1.0, 0.875, 1.0, 0.75, 1.0, 0.125, 1.0, 0.25, 1.0, 0.25, 1.0, 0.125, 1.0, 0.375, 1.0, 0.5, 1.0, 0.5, 1.0, 0.375, 1.0, 0.625, 1.0, 0.75, 1.0, 0.75, 1.0, 0.625, 1.0, 0.875, 1.0, 1.0, 1.0, 1.0, 1.0, 0.875, 1.0, 0.0, 1.0, 0.125, 1.0, 0.125, 1.0, 0.0, 1.0, 0.125, 1.0, 0.25, 1.0, 0.25, 1.0, 0.125, 1.0, 0.0, 1.0, 0.125, 1.0, 0.125, 1.0, 0.0, 1.0, 0.25, 1.0, 0.375, 1.0, 0.375, 1.0, 0.25, 1.0, 0.5, 1.0, 0.625, 1.0, 0.625, 1.0, 0.5, 1.0, 0.75, 1.0, 0.875, 1.0, 0.875, 1.0, 0.75, 1.0, 0.125, 1.0, 0.25, 1.0, 0.25, 1.0, 0.125, 1.0, 0.375, 1.0, 0.5, 1.0, 0.5, 1.0, 0.375, 1.0, 0.625, 1.0, 0.75, 1.0, 0.75, 1.0, 0.625, 1.0, 0.75, 1.0, 0.875, 1.0, 0.875, 1.0, 0.75, 1.0, 0.375, 1.0, 0.5, 1.0, 0.5, 1.0, 0.375, 1.0, 0.625, 1.0, 0.75, 1.0, 0.75, 1.0, 0.625, 1.0, 0.875, 1.0, 1.0, 1.0, 1.0, 1.0, 0.875, 1.0, 0.0, 1.0, 0.125, 1.0, 0.125, 1.0, 0.0, 1.0, 0.25, 1.0, 0.375, 1.0, 0.375, 1.0, 0.25, 1.0, 0.5, 1.0, 0.625, 1.0, 0.625, 1.0, 0.5, 1.0, 0.75, 1.0, 0.875, 1.0, 0.875, 1.0, 0.75, 1.0, 0.125, 1.0, 0.25, 1.0, 0.25, 1.0, 0.125, 1.0, 0.375, 1.0, 0.5, 1.0, 0.5, 1.0, 0.375, 1.0, 0.625, 1.0, 0.75, 1.0, 0.75, 1.0, 0.625, 1.0, 0.875, 1.0, 1.0, 1.0, 1.0, 1.0, 0.875, 1.0, 0.0, 1.0, 0.125, 1.0, 0.125, 1.0, 0.0, 1.0, 0.25, 1.0, 0.375, 1.0, 0.375, 1.0, 0.25, 1.0, 0.5, 1.0, 0.625, 1.0, 0.625, 1.0, 0.5, 1.0, 0.5417, 0.0, 0.625, 0.0, 0.625, 0.25, 0.5417, 0.25, 0.5417, 0.25, 0.625, 0.25, 0.625, 0.5, 0.5417, 0.5, 0.5417, 0.5, 0.625, 0.5, 0.625, 0.75, 0.5417, 0.75, 0.5417, 0.75, 0.625, 0.75, 0.625, 1.0, 0.5417, 1.0, 0.625, 0.75, 0.625, 0.5, 0.625, 0.5, 0.625, 0.75, 0.625, 0.5, 0.875, 0.5, 0.875, 0.75, 0.625, 0.75, 0.625, 0.25, 0.625, 0.0, 0.625, 0.0, 0.625, 0.25, 0.625, 1.0, 0.625, 0.75, 0.625, 0.75, 0.625, 1.0, 0.625, 0.5, 0.625, 0.25, 0.625, 0.25, 0.625, 0.5, 0.375, 0.75, 0.4583, 0.75, 0.4583, 1.0, 0.375, 1.0, 0.5417, 0.0, 0.4583, 0.0, 0.4583, 0.0, 0.5417, 0.0, 0.375, 0.5, 0.4583, 0.5, 0.4583, 0.75, 0.375, 0.75, 0.4583, 0.5, 0.5417, 0.5, 0.5417, 0.75, 0.4583, 0.75, 0.375, 0.25, 0.4583, 0.25, 0.4583, 0.5, 0.375, 0.5, 0.4583, 0.25, 0.5417, 0.25, 0.5417, 0.25, 0.4583, 0.25, 0.375, 0.0, 0.4583, 0.0, 0.4583, 0.25, 0.375, 0.25, 0.4583, 0.0, 0.5417, 0.0, 0.5417, 0.25, 0.4583, 0.25, 0.4583, 0.75, 0.5417, 0.75, 0.5417, 1.0, 0.4583, 1.0, 0.4583, 1.0, 0.4583, 0.75, 0.4583, 0.75, 0.4583, 1.0, 0.5417, 0.75, 0.5417, 1.0, 0.5417, 1.0, 0.5417, 0.75, 0.4583, 0.75, 0.5417, 0.75, 0.5417, 0.75, 0.4583, 0.75, 0.4583, 0.25, 0.5417, 0.25, 0.5417, 0.5, 0.4583, 0.5, 0.4583, 0.5, 0.4583, 0.25, 0.4583, 0.25, 0.4583, 0.5, 0.5417, 0.25, 0.5417, 0.5, 0.5417, 0.5, 0.5417, 0.25, 0.5417, 0.5, 0.4583, 0.5, 0.4583, 0.5, 0.5417, 0.5])
me_cylinder.materials.append(mat_white)
me_cylinder.use_remesh_fix_poles = True
me_cylinder.use_remesh_preserve_attributes = False
me_cylinder.update()

# ---- objects
ob_profile = bpy.data.objects.new('Profile', me_istockphoto_1197057716_170667a)
ob_king = bpy.data.objects.new('King', me_cylinder)

# ---- transforms, parenting, visibility, modifiers, constraints
ob_profile.location = (0.0, 0.0, 0.0)
ob_profile.rotation_euler = (1.571, 0.0, 1.571)
ob_profile.scale = (0.1759, 0.15, 1.0)
ob_king.location = (0.0, 0.0, 0.0)
ob_king.scale = (0.01452, 0.01452, 0.006131)
ob_king.display_type = 'SOLID'

# ---- collection membership
col_collection.objects.link(ob_profile)
col_collection.objects.link(ob_king)

# ---- scene / render settings (as saved in the file)
scene.frame_start = 1; scene.frame_end = 250; scene.frame_set(1)
scene.render.engine = 'BLENDER_EEVEE_NEXT'
scene.cycles.sampling_pattern = 'TABULATED_SOBOL'
scene.cycles.use_light_tree = False
scene.view_settings.view_transform = 'Filmic'
bpy.context.view_layer.update()

# ---- added for rendering (the .blend has no active camera and no usable light): camera, sun
cam_auto = bpy.data.cameras.new('AutoCamera')
cam_auto.lens = 50.0
cam_auto.sensor_width = 36.0
cam_auto.clip_end = 1000.0
ob_auto_camera = bpy.data.objects.new('AutoCamera', cam_auto)
scene.collection.objects.link(ob_auto_camera)
ob_auto_camera.location = (0.311748, -0.374098, 0.249399)
ob_auto_camera.rotation_euler = (1.09748, -7.21219e-08, 0.694738)
scene.camera = ob_auto_camera
light_auto_sun = bpy.data.lights.new('AutoSun', 'SUN')
light_auto_sun.energy = 3.0
light_auto_sun.angle = 0.0523599
ob_auto_sun = bpy.data.objects.new('AutoSun', light_auto_sun)
scene.collection.objects.link(ob_auto_sun)
ob_auto_sun.rotation_euler = (0.872665, 0.174533, 0.523599)
bpy.context.view_layer.update()
